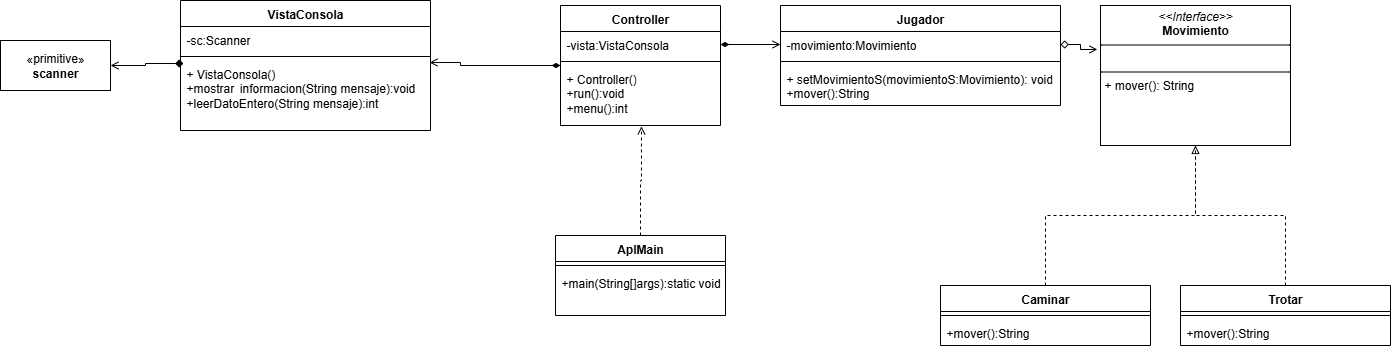

The diagram above was exported from draw.io. Its source (the exported page's mxGraphModel, read from the mxfile embedded in the PNG):
<mxGraphModel dx="1936" dy="432" grid="1" gridSize="10" guides="1" tooltips="1" connect="1" arrows="1" fold="1" page="1" pageScale="1" pageWidth="827" pageHeight="1169" math="0" shadow="0">
  <root>
    <mxCell id="B0LStP9nWq-Qhp-7Wr27-0" />
    <mxCell id="B0LStP9nWq-Qhp-7Wr27-1" parent="B0LStP9nWq-Qhp-7Wr27-0" />
    <mxCell id="B0LStP9nWq-Qhp-7Wr27-2" value="&lt;p style=&quot;margin:0px;margin-top:4px;text-align:center;&quot;&gt;&lt;i&gt;&amp;lt;&amp;lt;Interface&amp;gt;&amp;gt;&lt;/i&gt;&lt;br&gt;&lt;b&gt;Movimiento&lt;/b&gt;&lt;/p&gt;&lt;hr size=&quot;1&quot; style=&quot;border-style:solid;&quot;&gt;&lt;p style=&quot;margin:0px;margin-left:4px;&quot;&gt;&lt;br&gt;&lt;/p&gt;&lt;hr size=&quot;1&quot; style=&quot;border-style:solid;&quot;&gt;&lt;p style=&quot;margin:0px;margin-left:4px;&quot;&gt;+ mover(): String&lt;br&gt;&lt;/p&gt;" style="verticalAlign=top;align=left;overflow=fill;html=1;whiteSpace=wrap;" vertex="1" parent="B0LStP9nWq-Qhp-7Wr27-1">
      <mxGeometry x="390" y="70" width="190" height="140" as="geometry" />
    </mxCell>
    <mxCell id="B0LStP9nWq-Qhp-7Wr27-3" value="Jugador" style="swimlane;fontStyle=1;align=center;verticalAlign=top;childLayout=stackLayout;horizontal=1;startSize=26;horizontalStack=0;resizeParent=1;resizeParentMax=0;resizeLast=0;collapsible=1;marginBottom=0;whiteSpace=wrap;html=1;" vertex="1" parent="B0LStP9nWq-Qhp-7Wr27-1">
      <mxGeometry x="70" y="70" width="280" height="100" as="geometry" />
    </mxCell>
    <mxCell id="B0LStP9nWq-Qhp-7Wr27-4" value="-movimiento:Movimiento" style="text;strokeColor=none;fillColor=none;align=left;verticalAlign=top;spacingLeft=4;spacingRight=4;overflow=hidden;rotatable=0;points=[[0,0.5],[1,0.5]];portConstraint=eastwest;whiteSpace=wrap;html=1;" vertex="1" parent="B0LStP9nWq-Qhp-7Wr27-3">
      <mxGeometry y="26" width="280" height="26" as="geometry" />
    </mxCell>
    <mxCell id="B0LStP9nWq-Qhp-7Wr27-5" value="" style="line;strokeWidth=1;fillColor=none;align=left;verticalAlign=middle;spacingTop=-1;spacingLeft=3;spacingRight=3;rotatable=0;labelPosition=right;points=[];portConstraint=eastwest;strokeColor=inherit;" vertex="1" parent="B0LStP9nWq-Qhp-7Wr27-3">
      <mxGeometry y="52" width="280" height="8" as="geometry" />
    </mxCell>
    <mxCell id="B0LStP9nWq-Qhp-7Wr27-6" value="+ setMovimientoS(movimientoS:Movimiento): void&lt;div&gt;+mover():String&lt;/div&gt;" style="text;strokeColor=none;fillColor=none;align=left;verticalAlign=top;spacingLeft=4;spacingRight=4;overflow=hidden;rotatable=0;points=[[0,0.5],[1,0.5]];portConstraint=eastwest;whiteSpace=wrap;html=1;" vertex="1" parent="B0LStP9nWq-Qhp-7Wr27-3">
      <mxGeometry y="60" width="280" height="40" as="geometry" />
    </mxCell>
    <mxCell id="B0LStP9nWq-Qhp-7Wr27-7" style="edgeStyle=orthogonalEdgeStyle;rounded=0;orthogonalLoop=1;jettySize=auto;html=1;entryX=0.5;entryY=1;entryDx=0;entryDy=0;dashed=1;endArrow=none;endFill=0;" edge="1" parent="B0LStP9nWq-Qhp-7Wr27-1" source="B0LStP9nWq-Qhp-7Wr27-8" target="B0LStP9nWq-Qhp-7Wr27-2">
      <mxGeometry relative="1" as="geometry" />
    </mxCell>
    <mxCell id="B0LStP9nWq-Qhp-7Wr27-8" value="Caminar" style="swimlane;fontStyle=1;align=center;verticalAlign=top;childLayout=stackLayout;horizontal=1;startSize=26;horizontalStack=0;resizeParent=1;resizeParentMax=0;resizeLast=0;collapsible=1;marginBottom=0;whiteSpace=wrap;html=1;" vertex="1" parent="B0LStP9nWq-Qhp-7Wr27-1">
      <mxGeometry x="230" y="350" width="210" height="60" as="geometry" />
    </mxCell>
    <mxCell id="B0LStP9nWq-Qhp-7Wr27-9" value="" style="line;strokeWidth=1;fillColor=none;align=left;verticalAlign=middle;spacingTop=-1;spacingLeft=3;spacingRight=3;rotatable=0;labelPosition=right;points=[];portConstraint=eastwest;strokeColor=inherit;" vertex="1" parent="B0LStP9nWq-Qhp-7Wr27-8">
      <mxGeometry y="26" width="210" height="8" as="geometry" />
    </mxCell>
    <mxCell id="B0LStP9nWq-Qhp-7Wr27-10" value="+mover():String" style="text;strokeColor=none;fillColor=none;align=left;verticalAlign=top;spacingLeft=4;spacingRight=4;overflow=hidden;rotatable=0;points=[[0,0.5],[1,0.5]];portConstraint=eastwest;whiteSpace=wrap;html=1;" vertex="1" parent="B0LStP9nWq-Qhp-7Wr27-8">
      <mxGeometry y="34" width="210" height="26" as="geometry" />
    </mxCell>
    <mxCell id="B0LStP9nWq-Qhp-7Wr27-11" style="edgeStyle=orthogonalEdgeStyle;rounded=0;orthogonalLoop=1;jettySize=auto;html=1;entryX=0.5;entryY=1;entryDx=0;entryDy=0;dashed=1;endArrow=block;endFill=0;" edge="1" parent="B0LStP9nWq-Qhp-7Wr27-1" source="B0LStP9nWq-Qhp-7Wr27-12" target="B0LStP9nWq-Qhp-7Wr27-2">
      <mxGeometry relative="1" as="geometry" />
    </mxCell>
    <mxCell id="B0LStP9nWq-Qhp-7Wr27-12" value="Trotar" style="swimlane;fontStyle=1;align=center;verticalAlign=top;childLayout=stackLayout;horizontal=1;startSize=26;horizontalStack=0;resizeParent=1;resizeParentMax=0;resizeLast=0;collapsible=1;marginBottom=0;whiteSpace=wrap;html=1;" vertex="1" parent="B0LStP9nWq-Qhp-7Wr27-1">
      <mxGeometry x="470" y="350" width="210" height="60" as="geometry" />
    </mxCell>
    <mxCell id="B0LStP9nWq-Qhp-7Wr27-13" value="" style="line;strokeWidth=1;fillColor=none;align=left;verticalAlign=middle;spacingTop=-1;spacingLeft=3;spacingRight=3;rotatable=0;labelPosition=right;points=[];portConstraint=eastwest;strokeColor=inherit;" vertex="1" parent="B0LStP9nWq-Qhp-7Wr27-12">
      <mxGeometry y="26" width="210" height="8" as="geometry" />
    </mxCell>
    <mxCell id="B0LStP9nWq-Qhp-7Wr27-14" value="+mover():String" style="text;strokeColor=none;fillColor=none;align=left;verticalAlign=top;spacingLeft=4;spacingRight=4;overflow=hidden;rotatable=0;points=[[0,0.5],[1,0.5]];portConstraint=eastwest;whiteSpace=wrap;html=1;" vertex="1" parent="B0LStP9nWq-Qhp-7Wr27-12">
      <mxGeometry y="34" width="210" height="26" as="geometry" />
    </mxCell>
    <mxCell id="B0LStP9nWq-Qhp-7Wr27-15" value="AplMain" style="swimlane;fontStyle=1;align=center;verticalAlign=top;childLayout=stackLayout;horizontal=1;startSize=26;horizontalStack=0;resizeParent=1;resizeParentMax=0;resizeLast=0;collapsible=1;marginBottom=0;whiteSpace=wrap;html=1;" vertex="1" parent="B0LStP9nWq-Qhp-7Wr27-1">
      <mxGeometry x="-155" y="300" width="170" height="80" as="geometry" />
    </mxCell>
    <mxCell id="B0LStP9nWq-Qhp-7Wr27-16" value="" style="line;strokeWidth=1;fillColor=none;align=left;verticalAlign=middle;spacingTop=-1;spacingLeft=3;spacingRight=3;rotatable=0;labelPosition=right;points=[];portConstraint=eastwest;strokeColor=inherit;" vertex="1" parent="B0LStP9nWq-Qhp-7Wr27-15">
      <mxGeometry y="26" width="170" height="8" as="geometry" />
    </mxCell>
    <mxCell id="B0LStP9nWq-Qhp-7Wr27-17" value="+main(String[]args):static void" style="text;strokeColor=none;fillColor=none;align=left;verticalAlign=top;spacingLeft=4;spacingRight=4;overflow=hidden;rotatable=0;points=[[0,0.5],[1,0.5]];portConstraint=eastwest;whiteSpace=wrap;html=1;" vertex="1" parent="B0LStP9nWq-Qhp-7Wr27-15">
      <mxGeometry y="34" width="170" height="46" as="geometry" />
    </mxCell>
    <mxCell id="B0LStP9nWq-Qhp-7Wr27-18" value="Controller" style="swimlane;fontStyle=1;align=center;verticalAlign=top;childLayout=stackLayout;horizontal=1;startSize=26;horizontalStack=0;resizeParent=1;resizeParentMax=0;resizeLast=0;collapsible=1;marginBottom=0;whiteSpace=wrap;html=1;" vertex="1" parent="B0LStP9nWq-Qhp-7Wr27-1">
      <mxGeometry x="-150" y="70" width="160" height="120" as="geometry" />
    </mxCell>
    <mxCell id="B0LStP9nWq-Qhp-7Wr27-19" value="-vista:VistaConsola" style="text;strokeColor=none;fillColor=none;align=left;verticalAlign=top;spacingLeft=4;spacingRight=4;overflow=hidden;rotatable=0;points=[[0,0.5],[1,0.5]];portConstraint=eastwest;whiteSpace=wrap;html=1;" vertex="1" parent="B0LStP9nWq-Qhp-7Wr27-18">
      <mxGeometry y="26" width="160" height="26" as="geometry" />
    </mxCell>
    <mxCell id="B0LStP9nWq-Qhp-7Wr27-20" value="" style="line;strokeWidth=1;fillColor=none;align=left;verticalAlign=middle;spacingTop=-1;spacingLeft=3;spacingRight=3;rotatable=0;labelPosition=right;points=[];portConstraint=eastwest;strokeColor=inherit;" vertex="1" parent="B0LStP9nWq-Qhp-7Wr27-18">
      <mxGeometry y="52" width="160" height="8" as="geometry" />
    </mxCell>
    <mxCell id="B0LStP9nWq-Qhp-7Wr27-21" value="+ Controller()&lt;div&gt;+run():void&lt;/div&gt;&lt;div&gt;+menu():int&lt;/div&gt;" style="text;strokeColor=none;fillColor=none;align=left;verticalAlign=top;spacingLeft=4;spacingRight=4;overflow=hidden;rotatable=0;points=[[0,0.5],[1,0.5]];portConstraint=eastwest;whiteSpace=wrap;html=1;" vertex="1" parent="B0LStP9nWq-Qhp-7Wr27-18">
      <mxGeometry y="60" width="160" height="60" as="geometry" />
    </mxCell>
    <mxCell id="B0LStP9nWq-Qhp-7Wr27-22" value="VistaConsola" style="swimlane;fontStyle=1;align=center;verticalAlign=top;childLayout=stackLayout;horizontal=1;startSize=26;horizontalStack=0;resizeParent=1;resizeParentMax=0;resizeLast=0;collapsible=1;marginBottom=0;whiteSpace=wrap;html=1;" vertex="1" parent="B0LStP9nWq-Qhp-7Wr27-1">
      <mxGeometry x="-530" y="65" width="250" height="130" as="geometry" />
    </mxCell>
    <mxCell id="B0LStP9nWq-Qhp-7Wr27-23" value="-sc:Scanner" style="text;strokeColor=none;fillColor=none;align=left;verticalAlign=top;spacingLeft=4;spacingRight=4;overflow=hidden;rotatable=0;points=[[0,0.5],[1,0.5]];portConstraint=eastwest;whiteSpace=wrap;html=1;" vertex="1" parent="B0LStP9nWq-Qhp-7Wr27-22">
      <mxGeometry y="26" width="250" height="26" as="geometry" />
    </mxCell>
    <mxCell id="B0LStP9nWq-Qhp-7Wr27-24" value="" style="line;strokeWidth=1;fillColor=none;align=left;verticalAlign=middle;spacingTop=-1;spacingLeft=3;spacingRight=3;rotatable=0;labelPosition=right;points=[];portConstraint=eastwest;strokeColor=inherit;" vertex="1" parent="B0LStP9nWq-Qhp-7Wr27-22">
      <mxGeometry y="52" width="250" height="8" as="geometry" />
    </mxCell>
    <mxCell id="B0LStP9nWq-Qhp-7Wr27-25" value="+ VistaConsola()&lt;div&gt;+mostrar&lt;span style=&quot;white-space: pre;&quot;&gt;&#09;&lt;/span&gt;informacion(String mensaje):void&lt;/div&gt;&lt;div&gt;+leerDatoEntero(String mensaje):int&lt;/div&gt;" style="text;strokeColor=none;fillColor=none;align=left;verticalAlign=top;spacingLeft=4;spacingRight=4;overflow=hidden;rotatable=0;points=[[0,0.5],[1,0.5]];portConstraint=eastwest;whiteSpace=wrap;html=1;" vertex="1" parent="B0LStP9nWq-Qhp-7Wr27-22">
      <mxGeometry y="60" width="250" height="70" as="geometry" />
    </mxCell>
    <mxCell id="B0LStP9nWq-Qhp-7Wr27-26" value="«primitive»&lt;br&gt;&lt;b&gt;scanner&lt;/b&gt;" style="html=1;whiteSpace=wrap;" vertex="1" parent="B0LStP9nWq-Qhp-7Wr27-1">
      <mxGeometry x="-710" y="105" width="110" height="50" as="geometry" />
    </mxCell>
    <mxCell id="B0LStP9nWq-Qhp-7Wr27-27" style="edgeStyle=orthogonalEdgeStyle;rounded=0;orthogonalLoop=1;jettySize=auto;html=1;entryX=0.012;entryY=0.043;entryDx=0;entryDy=0;entryPerimeter=0;endArrow=diamond;endFill=1;startArrow=open;startFill=0;" edge="1" parent="B0LStP9nWq-Qhp-7Wr27-1" source="B0LStP9nWq-Qhp-7Wr27-26" target="B0LStP9nWq-Qhp-7Wr27-25">
      <mxGeometry relative="1" as="geometry" />
    </mxCell>
    <mxCell id="B0LStP9nWq-Qhp-7Wr27-28" style="edgeStyle=orthogonalEdgeStyle;rounded=0;orthogonalLoop=1;jettySize=auto;html=1;entryX=0.996;entryY=0.029;entryDx=0;entryDy=0;entryPerimeter=0;endArrow=open;endFill=0;startArrow=diamondThin;startFill=1;" edge="1" parent="B0LStP9nWq-Qhp-7Wr27-1" source="B0LStP9nWq-Qhp-7Wr27-18" target="B0LStP9nWq-Qhp-7Wr27-25">
      <mxGeometry relative="1" as="geometry">
        <Array as="points">
          <mxPoint x="-250" y="130" />
          <mxPoint x="-250" y="127" />
        </Array>
      </mxGeometry>
    </mxCell>
    <mxCell id="B0LStP9nWq-Qhp-7Wr27-29" style="edgeStyle=orthogonalEdgeStyle;rounded=0;orthogonalLoop=1;jettySize=auto;html=1;entryX=0.506;entryY=1.014;entryDx=0;entryDy=0;entryPerimeter=0;dashed=1;endArrow=open;endFill=0;" edge="1" parent="B0LStP9nWq-Qhp-7Wr27-1" source="B0LStP9nWq-Qhp-7Wr27-15" target="B0LStP9nWq-Qhp-7Wr27-21">
      <mxGeometry relative="1" as="geometry" />
    </mxCell>
    <mxCell id="B0LStP9nWq-Qhp-7Wr27-30" style="edgeStyle=orthogonalEdgeStyle;rounded=0;orthogonalLoop=1;jettySize=auto;html=1;entryX=-0.016;entryY=0.314;entryDx=0;entryDy=0;entryPerimeter=0;endArrow=open;endFill=0;startArrow=diamond;startFill=0;" edge="1" parent="B0LStP9nWq-Qhp-7Wr27-1" source="B0LStP9nWq-Qhp-7Wr27-4" target="B0LStP9nWq-Qhp-7Wr27-2">
      <mxGeometry relative="1" as="geometry" />
    </mxCell>
    <mxCell id="B0LStP9nWq-Qhp-7Wr27-31" style="edgeStyle=orthogonalEdgeStyle;rounded=0;orthogonalLoop=1;jettySize=auto;html=1;entryX=0;entryY=0.5;entryDx=0;entryDy=0;startArrow=diamondThin;startFill=1;endArrow=open;endFill=0;" edge="1" parent="B0LStP9nWq-Qhp-7Wr27-1" source="B0LStP9nWq-Qhp-7Wr27-19" target="B0LStP9nWq-Qhp-7Wr27-4">
      <mxGeometry relative="1" as="geometry" />
    </mxCell>
  </root>
</mxGraphModel>